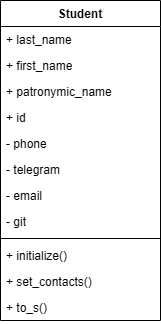

The diagram above was exported from draw.io. Its source (the exported page's mxGraphModel, read from the mxfile embedded in the PNG):
<mxGraphModel dx="1434" dy="780" grid="1" gridSize="10" guides="1" tooltips="1" connect="1" arrows="1" fold="1" page="1" pageScale="1" pageWidth="827" pageHeight="1169" math="0" shadow="0">
  <root>
    <mxCell id="0" />
    <mxCell id="1" parent="0" />
    <mxCell id="ws_AhMPFYKwhB2XEbPEP-5" value="Student" style="swimlane;fontStyle=1;align=center;verticalAlign=top;childLayout=stackLayout;horizontal=1;startSize=26;horizontalStack=0;resizeParent=1;resizeParentMax=0;resizeLast=0;collapsible=1;marginBottom=0;whiteSpace=wrap;html=1;" vertex="1" parent="1">
      <mxGeometry x="480" y="265" width="160" height="320" as="geometry" />
    </mxCell>
    <mxCell id="ws_AhMPFYKwhB2XEbPEP-9" value="+ last_name&amp;nbsp;" style="text;strokeColor=none;fillColor=none;align=left;verticalAlign=top;spacingLeft=4;spacingRight=4;overflow=hidden;rotatable=0;points=[[0,0.5],[1,0.5]];portConstraint=eastwest;whiteSpace=wrap;html=1;" vertex="1" parent="ws_AhMPFYKwhB2XEbPEP-5">
      <mxGeometry y="26" width="160" height="26" as="geometry" />
    </mxCell>
    <mxCell id="ws_AhMPFYKwhB2XEbPEP-6" value="+ first_name" style="text;strokeColor=none;fillColor=none;align=left;verticalAlign=top;spacingLeft=4;spacingRight=4;overflow=hidden;rotatable=0;points=[[0,0.5],[1,0.5]];portConstraint=eastwest;whiteSpace=wrap;html=1;" vertex="1" parent="ws_AhMPFYKwhB2XEbPEP-5">
      <mxGeometry y="52" width="160" height="26" as="geometry" />
    </mxCell>
    <mxCell id="ws_AhMPFYKwhB2XEbPEP-11" value="+ patronymic_name" style="text;strokeColor=none;fillColor=none;align=left;verticalAlign=top;spacingLeft=4;spacingRight=4;overflow=hidden;rotatable=0;points=[[0,0.5],[1,0.5]];portConstraint=eastwest;whiteSpace=wrap;html=1;" vertex="1" parent="ws_AhMPFYKwhB2XEbPEP-5">
      <mxGeometry y="78" width="160" height="26" as="geometry" />
    </mxCell>
    <mxCell id="ws_AhMPFYKwhB2XEbPEP-12" value="+ id" style="text;strokeColor=none;fillColor=none;align=left;verticalAlign=top;spacingLeft=4;spacingRight=4;overflow=hidden;rotatable=0;points=[[0,0.5],[1,0.5]];portConstraint=eastwest;whiteSpace=wrap;html=1;" vertex="1" parent="ws_AhMPFYKwhB2XEbPEP-5">
      <mxGeometry y="104" width="160" height="26" as="geometry" />
    </mxCell>
    <mxCell id="ws_AhMPFYKwhB2XEbPEP-14" value="- phone" style="text;strokeColor=none;fillColor=none;align=left;verticalAlign=top;spacingLeft=4;spacingRight=4;overflow=hidden;rotatable=0;points=[[0,0.5],[1,0.5]];portConstraint=eastwest;whiteSpace=wrap;html=1;" vertex="1" parent="ws_AhMPFYKwhB2XEbPEP-5">
      <mxGeometry y="130" width="160" height="26" as="geometry" />
    </mxCell>
    <mxCell id="ws_AhMPFYKwhB2XEbPEP-13" value="- telegram" style="text;strokeColor=none;fillColor=none;align=left;verticalAlign=top;spacingLeft=4;spacingRight=4;overflow=hidden;rotatable=0;points=[[0,0.5],[1,0.5]];portConstraint=eastwest;whiteSpace=wrap;html=1;" vertex="1" parent="ws_AhMPFYKwhB2XEbPEP-5">
      <mxGeometry y="156" width="160" height="26" as="geometry" />
    </mxCell>
    <mxCell id="ws_AhMPFYKwhB2XEbPEP-16" value="- email" style="text;strokeColor=none;fillColor=none;align=left;verticalAlign=top;spacingLeft=4;spacingRight=4;overflow=hidden;rotatable=0;points=[[0,0.5],[1,0.5]];portConstraint=eastwest;whiteSpace=wrap;html=1;" vertex="1" parent="ws_AhMPFYKwhB2XEbPEP-5">
      <mxGeometry y="182" width="160" height="26" as="geometry" />
    </mxCell>
    <mxCell id="ws_AhMPFYKwhB2XEbPEP-17" value="- git" style="text;strokeColor=none;fillColor=none;align=left;verticalAlign=top;spacingLeft=4;spacingRight=4;overflow=hidden;rotatable=0;points=[[0,0.5],[1,0.5]];portConstraint=eastwest;whiteSpace=wrap;html=1;" vertex="1" parent="ws_AhMPFYKwhB2XEbPEP-5">
      <mxGeometry y="208" width="160" height="26" as="geometry" />
    </mxCell>
    <mxCell id="ws_AhMPFYKwhB2XEbPEP-7" value="" style="line;strokeWidth=1;fillColor=none;align=left;verticalAlign=middle;spacingTop=-1;spacingLeft=3;spacingRight=3;rotatable=0;labelPosition=right;points=[];portConstraint=eastwest;strokeColor=inherit;" vertex="1" parent="ws_AhMPFYKwhB2XEbPEP-5">
      <mxGeometry y="234" width="160" height="8" as="geometry" />
    </mxCell>
    <mxCell id="ws_AhMPFYKwhB2XEbPEP-8" value="+ &lt;span class=&quot;hljs-built_in&quot;&gt;initialize&lt;/span&gt;()&amp;nbsp;" style="text;strokeColor=none;fillColor=none;align=left;verticalAlign=top;spacingLeft=4;spacingRight=4;overflow=hidden;rotatable=0;points=[[0,0.5],[1,0.5]];portConstraint=eastwest;whiteSpace=wrap;html=1;" vertex="1" parent="ws_AhMPFYKwhB2XEbPEP-5">
      <mxGeometry y="242" width="160" height="26" as="geometry" />
    </mxCell>
    <mxCell id="ws_AhMPFYKwhB2XEbPEP-10" value="+ &lt;span class=&quot;hljs-built_in&quot;&gt;set_contacts&lt;/span&gt;()" style="text;strokeColor=none;fillColor=none;align=left;verticalAlign=top;spacingLeft=4;spacingRight=4;overflow=hidden;rotatable=0;points=[[0,0.5],[1,0.5]];portConstraint=eastwest;whiteSpace=wrap;html=1;" vertex="1" parent="ws_AhMPFYKwhB2XEbPEP-5">
      <mxGeometry y="268" width="160" height="26" as="geometry" />
    </mxCell>
    <mxCell id="ws_AhMPFYKwhB2XEbPEP-15" value="+ &lt;span class=&quot;hljs-built_in&quot;&gt;to_s&lt;/span&gt;()" style="text;strokeColor=none;fillColor=none;align=left;verticalAlign=top;spacingLeft=4;spacingRight=4;overflow=hidden;rotatable=0;points=[[0,0.5],[1,0.5]];portConstraint=eastwest;whiteSpace=wrap;html=1;" vertex="1" parent="ws_AhMPFYKwhB2XEbPEP-5">
      <mxGeometry y="294" width="160" height="26" as="geometry" />
    </mxCell>
  </root>
</mxGraphModel>